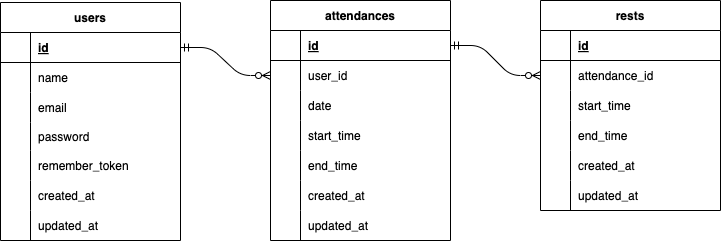

The diagram above was exported from draw.io. Its source (the exported page's mxGraphModel, read from the mxfile embedded in the PNG):
<mxGraphModel dx="968" dy="756" grid="1" gridSize="10" guides="1" tooltips="1" connect="1" arrows="1" fold="1" page="1" pageScale="1" pageWidth="827" pageHeight="1169" math="0" shadow="0">
  <root>
    <mxCell id="0" />
    <mxCell id="1" parent="0" />
    <mxCell id="2" value="users" style="shape=table;startSize=30;container=1;collapsible=1;childLayout=tableLayout;fixedRows=1;rowLines=0;fontStyle=1;align=center;resizeLast=1;" vertex="1" parent="1">
      <mxGeometry x="50" y="282" width="180" height="238" as="geometry" />
    </mxCell>
    <mxCell id="3" value="" style="shape=tableRow;horizontal=0;startSize=0;swimlaneHead=0;swimlaneBody=0;fillColor=none;collapsible=0;dropTarget=0;points=[[0,0.5],[1,0.5]];portConstraint=eastwest;top=0;left=0;right=0;bottom=1;" vertex="1" parent="2">
      <mxGeometry y="30" width="180" height="30" as="geometry" />
    </mxCell>
    <mxCell id="4" value="" style="shape=partialRectangle;connectable=0;fillColor=none;top=0;left=0;bottom=0;right=0;fontStyle=1;overflow=hidden;" vertex="1" parent="3">
      <mxGeometry width="30" height="30" as="geometry">
        <mxRectangle width="30" height="30" as="alternateBounds" />
      </mxGeometry>
    </mxCell>
    <mxCell id="5" value="id" style="shape=partialRectangle;connectable=0;fillColor=none;top=0;left=0;bottom=0;right=0;align=left;spacingLeft=6;fontStyle=5;overflow=hidden;" vertex="1" parent="3">
      <mxGeometry x="30" width="150" height="30" as="geometry">
        <mxRectangle width="150" height="30" as="alternateBounds" />
      </mxGeometry>
    </mxCell>
    <mxCell id="6" value="" style="shape=tableRow;horizontal=0;startSize=0;swimlaneHead=0;swimlaneBody=0;fillColor=none;collapsible=0;dropTarget=0;points=[[0,0.5],[1,0.5]];portConstraint=eastwest;top=0;left=0;right=0;bottom=0;" vertex="1" parent="2">
      <mxGeometry y="60" width="180" height="30" as="geometry" />
    </mxCell>
    <mxCell id="7" value="" style="shape=partialRectangle;connectable=0;fillColor=none;top=0;left=0;bottom=0;right=0;editable=1;overflow=hidden;" vertex="1" parent="6">
      <mxGeometry width="30" height="30" as="geometry">
        <mxRectangle width="30" height="30" as="alternateBounds" />
      </mxGeometry>
    </mxCell>
    <mxCell id="8" value="name" style="shape=partialRectangle;connectable=0;fillColor=none;top=0;left=0;bottom=0;right=0;align=left;spacingLeft=6;overflow=hidden;" vertex="1" parent="6">
      <mxGeometry x="30" width="150" height="30" as="geometry">
        <mxRectangle width="150" height="30" as="alternateBounds" />
      </mxGeometry>
    </mxCell>
    <mxCell id="9" value="" style="shape=tableRow;horizontal=0;startSize=0;swimlaneHead=0;swimlaneBody=0;fillColor=none;collapsible=0;dropTarget=0;points=[[0,0.5],[1,0.5]];portConstraint=eastwest;top=0;left=0;right=0;bottom=0;" vertex="1" parent="2">
      <mxGeometry y="90" width="180" height="30" as="geometry" />
    </mxCell>
    <mxCell id="10" value="" style="shape=partialRectangle;connectable=0;fillColor=none;top=0;left=0;bottom=0;right=0;editable=1;overflow=hidden;" vertex="1" parent="9">
      <mxGeometry width="30" height="30" as="geometry">
        <mxRectangle width="30" height="30" as="alternateBounds" />
      </mxGeometry>
    </mxCell>
    <mxCell id="11" value="email" style="shape=partialRectangle;connectable=0;fillColor=none;top=0;left=0;bottom=0;right=0;align=left;spacingLeft=6;overflow=hidden;" vertex="1" parent="9">
      <mxGeometry x="30" width="150" height="30" as="geometry">
        <mxRectangle width="150" height="30" as="alternateBounds" />
      </mxGeometry>
    </mxCell>
    <mxCell id="12" value="" style="shape=tableRow;horizontal=0;startSize=0;swimlaneHead=0;swimlaneBody=0;fillColor=none;collapsible=0;dropTarget=0;points=[[0,0.5],[1,0.5]];portConstraint=eastwest;top=0;left=0;right=0;bottom=0;" vertex="1" parent="2">
      <mxGeometry y="120" width="180" height="28" as="geometry" />
    </mxCell>
    <mxCell id="13" value="" style="shape=partialRectangle;connectable=0;fillColor=none;top=0;left=0;bottom=0;right=0;editable=1;overflow=hidden;" vertex="1" parent="12">
      <mxGeometry width="30" height="28" as="geometry">
        <mxRectangle width="30" height="28" as="alternateBounds" />
      </mxGeometry>
    </mxCell>
    <mxCell id="14" value="password" style="shape=partialRectangle;connectable=0;fillColor=none;top=0;left=0;bottom=0;right=0;align=left;spacingLeft=6;overflow=hidden;" vertex="1" parent="12">
      <mxGeometry x="30" width="150" height="28" as="geometry">
        <mxRectangle width="150" height="28" as="alternateBounds" />
      </mxGeometry>
    </mxCell>
    <mxCell id="55" value="" style="shape=tableRow;horizontal=0;startSize=0;swimlaneHead=0;swimlaneBody=0;fillColor=none;collapsible=0;dropTarget=0;points=[[0,0.5],[1,0.5]];portConstraint=eastwest;top=0;left=0;right=0;bottom=0;" vertex="1" parent="2">
      <mxGeometry y="148" width="180" height="30" as="geometry" />
    </mxCell>
    <mxCell id="56" value="" style="shape=partialRectangle;connectable=0;fillColor=none;top=0;left=0;bottom=0;right=0;editable=1;overflow=hidden;" vertex="1" parent="55">
      <mxGeometry width="30" height="30" as="geometry">
        <mxRectangle width="30" height="30" as="alternateBounds" />
      </mxGeometry>
    </mxCell>
    <mxCell id="57" value="remember_token" style="shape=partialRectangle;connectable=0;fillColor=none;top=0;left=0;bottom=0;right=0;align=left;spacingLeft=6;overflow=hidden;" vertex="1" parent="55">
      <mxGeometry x="30" width="150" height="30" as="geometry">
        <mxRectangle width="150" height="30" as="alternateBounds" />
      </mxGeometry>
    </mxCell>
    <mxCell id="58" value="" style="shape=tableRow;horizontal=0;startSize=0;swimlaneHead=0;swimlaneBody=0;fillColor=none;collapsible=0;dropTarget=0;points=[[0,0.5],[1,0.5]];portConstraint=eastwest;top=0;left=0;right=0;bottom=0;" vertex="1" parent="2">
      <mxGeometry y="178" width="180" height="30" as="geometry" />
    </mxCell>
    <mxCell id="59" value="" style="shape=partialRectangle;connectable=0;fillColor=none;top=0;left=0;bottom=0;right=0;editable=1;overflow=hidden;" vertex="1" parent="58">
      <mxGeometry width="30" height="30" as="geometry">
        <mxRectangle width="30" height="30" as="alternateBounds" />
      </mxGeometry>
    </mxCell>
    <mxCell id="60" value="created_at" style="shape=partialRectangle;connectable=0;fillColor=none;top=0;left=0;bottom=0;right=0;align=left;spacingLeft=6;overflow=hidden;" vertex="1" parent="58">
      <mxGeometry x="30" width="150" height="30" as="geometry">
        <mxRectangle width="150" height="30" as="alternateBounds" />
      </mxGeometry>
    </mxCell>
    <mxCell id="61" value="" style="shape=tableRow;horizontal=0;startSize=0;swimlaneHead=0;swimlaneBody=0;fillColor=none;collapsible=0;dropTarget=0;points=[[0,0.5],[1,0.5]];portConstraint=eastwest;top=0;left=0;right=0;bottom=0;" vertex="1" parent="2">
      <mxGeometry y="208" width="180" height="30" as="geometry" />
    </mxCell>
    <mxCell id="62" value="" style="shape=partialRectangle;connectable=0;fillColor=none;top=0;left=0;bottom=0;right=0;editable=1;overflow=hidden;" vertex="1" parent="61">
      <mxGeometry width="30" height="30" as="geometry">
        <mxRectangle width="30" height="30" as="alternateBounds" />
      </mxGeometry>
    </mxCell>
    <mxCell id="63" value="updated_at" style="shape=partialRectangle;connectable=0;fillColor=none;top=0;left=0;bottom=0;right=0;align=left;spacingLeft=6;overflow=hidden;" vertex="1" parent="61">
      <mxGeometry x="30" width="150" height="30" as="geometry">
        <mxRectangle width="150" height="30" as="alternateBounds" />
      </mxGeometry>
    </mxCell>
    <mxCell id="42" value="rests" style="shape=table;startSize=30;container=1;collapsible=1;childLayout=tableLayout;fixedRows=1;rowLines=0;fontStyle=1;align=center;resizeLast=1;" vertex="1" parent="1">
      <mxGeometry x="590" y="280" width="180" height="210" as="geometry" />
    </mxCell>
    <mxCell id="43" value="" style="shape=tableRow;horizontal=0;startSize=0;swimlaneHead=0;swimlaneBody=0;fillColor=none;collapsible=0;dropTarget=0;points=[[0,0.5],[1,0.5]];portConstraint=eastwest;top=0;left=0;right=0;bottom=1;" vertex="1" parent="42">
      <mxGeometry y="30" width="180" height="30" as="geometry" />
    </mxCell>
    <mxCell id="44" value="" style="shape=partialRectangle;connectable=0;fillColor=none;top=0;left=0;bottom=0;right=0;fontStyle=1;overflow=hidden;" vertex="1" parent="43">
      <mxGeometry width="30" height="30" as="geometry">
        <mxRectangle width="30" height="30" as="alternateBounds" />
      </mxGeometry>
    </mxCell>
    <mxCell id="45" value="id" style="shape=partialRectangle;connectable=0;fillColor=none;top=0;left=0;bottom=0;right=0;align=left;spacingLeft=6;fontStyle=5;overflow=hidden;" vertex="1" parent="43">
      <mxGeometry x="30" width="150" height="30" as="geometry">
        <mxRectangle width="150" height="30" as="alternateBounds" />
      </mxGeometry>
    </mxCell>
    <mxCell id="46" value="" style="shape=tableRow;horizontal=0;startSize=0;swimlaneHead=0;swimlaneBody=0;fillColor=none;collapsible=0;dropTarget=0;points=[[0,0.5],[1,0.5]];portConstraint=eastwest;top=0;left=0;right=0;bottom=0;" vertex="1" parent="42">
      <mxGeometry y="60" width="180" height="30" as="geometry" />
    </mxCell>
    <mxCell id="47" value="" style="shape=partialRectangle;connectable=0;fillColor=none;top=0;left=0;bottom=0;right=0;editable=1;overflow=hidden;" vertex="1" parent="46">
      <mxGeometry width="30" height="30" as="geometry">
        <mxRectangle width="30" height="30" as="alternateBounds" />
      </mxGeometry>
    </mxCell>
    <mxCell id="48" value="attendance_id" style="shape=partialRectangle;connectable=0;fillColor=none;top=0;left=0;bottom=0;right=0;align=left;spacingLeft=6;overflow=hidden;" vertex="1" parent="46">
      <mxGeometry x="30" width="150" height="30" as="geometry">
        <mxRectangle width="150" height="30" as="alternateBounds" />
      </mxGeometry>
    </mxCell>
    <mxCell id="49" value="" style="shape=tableRow;horizontal=0;startSize=0;swimlaneHead=0;swimlaneBody=0;fillColor=none;collapsible=0;dropTarget=0;points=[[0,0.5],[1,0.5]];portConstraint=eastwest;top=0;left=0;right=0;bottom=0;" vertex="1" parent="42">
      <mxGeometry y="90" width="180" height="30" as="geometry" />
    </mxCell>
    <mxCell id="50" value="" style="shape=partialRectangle;connectable=0;fillColor=none;top=0;left=0;bottom=0;right=0;editable=1;overflow=hidden;" vertex="1" parent="49">
      <mxGeometry width="30" height="30" as="geometry">
        <mxRectangle width="30" height="30" as="alternateBounds" />
      </mxGeometry>
    </mxCell>
    <mxCell id="51" value="start_time" style="shape=partialRectangle;connectable=0;fillColor=none;top=0;left=0;bottom=0;right=0;align=left;spacingLeft=6;overflow=hidden;" vertex="1" parent="49">
      <mxGeometry x="30" width="150" height="30" as="geometry">
        <mxRectangle width="150" height="30" as="alternateBounds" />
      </mxGeometry>
    </mxCell>
    <mxCell id="52" value="" style="shape=tableRow;horizontal=0;startSize=0;swimlaneHead=0;swimlaneBody=0;fillColor=none;collapsible=0;dropTarget=0;points=[[0,0.5],[1,0.5]];portConstraint=eastwest;top=0;left=0;right=0;bottom=0;" vertex="1" parent="42">
      <mxGeometry y="120" width="180" height="30" as="geometry" />
    </mxCell>
    <mxCell id="53" value="" style="shape=partialRectangle;connectable=0;fillColor=none;top=0;left=0;bottom=0;right=0;editable=1;overflow=hidden;" vertex="1" parent="52">
      <mxGeometry width="30" height="30" as="geometry">
        <mxRectangle width="30" height="30" as="alternateBounds" />
      </mxGeometry>
    </mxCell>
    <mxCell id="54" value="end_time" style="shape=partialRectangle;connectable=0;fillColor=none;top=0;left=0;bottom=0;right=0;align=left;spacingLeft=6;overflow=hidden;" vertex="1" parent="52">
      <mxGeometry x="30" width="150" height="30" as="geometry">
        <mxRectangle width="150" height="30" as="alternateBounds" />
      </mxGeometry>
    </mxCell>
    <mxCell id="73" value="" style="shape=tableRow;horizontal=0;startSize=0;swimlaneHead=0;swimlaneBody=0;fillColor=none;collapsible=0;dropTarget=0;points=[[0,0.5],[1,0.5]];portConstraint=eastwest;top=0;left=0;right=0;bottom=0;" vertex="1" parent="42">
      <mxGeometry y="150" width="180" height="30" as="geometry" />
    </mxCell>
    <mxCell id="74" value="" style="shape=partialRectangle;connectable=0;fillColor=none;top=0;left=0;bottom=0;right=0;editable=1;overflow=hidden;" vertex="1" parent="73">
      <mxGeometry width="30" height="30" as="geometry">
        <mxRectangle width="30" height="30" as="alternateBounds" />
      </mxGeometry>
    </mxCell>
    <mxCell id="75" value="created_at" style="shape=partialRectangle;connectable=0;fillColor=none;top=0;left=0;bottom=0;right=0;align=left;spacingLeft=6;overflow=hidden;" vertex="1" parent="73">
      <mxGeometry x="30" width="150" height="30" as="geometry">
        <mxRectangle width="150" height="30" as="alternateBounds" />
      </mxGeometry>
    </mxCell>
    <mxCell id="76" value="" style="shape=tableRow;horizontal=0;startSize=0;swimlaneHead=0;swimlaneBody=0;fillColor=none;collapsible=0;dropTarget=0;points=[[0,0.5],[1,0.5]];portConstraint=eastwest;top=0;left=0;right=0;bottom=0;" vertex="1" parent="42">
      <mxGeometry y="180" width="180" height="30" as="geometry" />
    </mxCell>
    <mxCell id="77" value="" style="shape=partialRectangle;connectable=0;fillColor=none;top=0;left=0;bottom=0;right=0;editable=1;overflow=hidden;" vertex="1" parent="76">
      <mxGeometry width="30" height="30" as="geometry">
        <mxRectangle width="30" height="30" as="alternateBounds" />
      </mxGeometry>
    </mxCell>
    <mxCell id="78" value="updated_at" style="shape=partialRectangle;connectable=0;fillColor=none;top=0;left=0;bottom=0;right=0;align=left;spacingLeft=6;overflow=hidden;" vertex="1" parent="76">
      <mxGeometry x="30" width="150" height="30" as="geometry">
        <mxRectangle width="150" height="30" as="alternateBounds" />
      </mxGeometry>
    </mxCell>
    <mxCell id="15" value="attendances" style="shape=table;startSize=30;container=1;collapsible=1;childLayout=tableLayout;fixedRows=1;rowLines=0;fontStyle=1;align=center;resizeLast=1;" vertex="1" parent="1">
      <mxGeometry x="320" y="280" width="180" height="240" as="geometry" />
    </mxCell>
    <mxCell id="16" value="" style="shape=tableRow;horizontal=0;startSize=0;swimlaneHead=0;swimlaneBody=0;fillColor=none;collapsible=0;dropTarget=0;points=[[0,0.5],[1,0.5]];portConstraint=eastwest;top=0;left=0;right=0;bottom=1;" vertex="1" parent="15">
      <mxGeometry y="30" width="180" height="30" as="geometry" />
    </mxCell>
    <mxCell id="17" value="" style="shape=partialRectangle;connectable=0;fillColor=none;top=0;left=0;bottom=0;right=0;fontStyle=1;overflow=hidden;" vertex="1" parent="16">
      <mxGeometry width="30" height="30" as="geometry">
        <mxRectangle width="30" height="30" as="alternateBounds" />
      </mxGeometry>
    </mxCell>
    <mxCell id="18" value="id" style="shape=partialRectangle;connectable=0;fillColor=none;top=0;left=0;bottom=0;right=0;align=left;spacingLeft=6;fontStyle=5;overflow=hidden;" vertex="1" parent="16">
      <mxGeometry x="30" width="150" height="30" as="geometry">
        <mxRectangle width="150" height="30" as="alternateBounds" />
      </mxGeometry>
    </mxCell>
    <mxCell id="19" value="" style="shape=tableRow;horizontal=0;startSize=0;swimlaneHead=0;swimlaneBody=0;fillColor=none;collapsible=0;dropTarget=0;points=[[0,0.5],[1,0.5]];portConstraint=eastwest;top=0;left=0;right=0;bottom=0;" vertex="1" parent="15">
      <mxGeometry y="60" width="180" height="30" as="geometry" />
    </mxCell>
    <mxCell id="20" value="" style="shape=partialRectangle;connectable=0;fillColor=none;top=0;left=0;bottom=0;right=0;editable=1;overflow=hidden;" vertex="1" parent="19">
      <mxGeometry width="30" height="30" as="geometry">
        <mxRectangle width="30" height="30" as="alternateBounds" />
      </mxGeometry>
    </mxCell>
    <mxCell id="21" value="user_id" style="shape=partialRectangle;connectable=0;fillColor=none;top=0;left=0;bottom=0;right=0;align=left;spacingLeft=6;overflow=hidden;" vertex="1" parent="19">
      <mxGeometry x="30" width="150" height="30" as="geometry">
        <mxRectangle width="150" height="30" as="alternateBounds" />
      </mxGeometry>
    </mxCell>
    <mxCell id="22" value="" style="shape=tableRow;horizontal=0;startSize=0;swimlaneHead=0;swimlaneBody=0;fillColor=none;collapsible=0;dropTarget=0;points=[[0,0.5],[1,0.5]];portConstraint=eastwest;top=0;left=0;right=0;bottom=0;" vertex="1" parent="15">
      <mxGeometry y="90" width="180" height="30" as="geometry" />
    </mxCell>
    <mxCell id="23" value="" style="shape=partialRectangle;connectable=0;fillColor=none;top=0;left=0;bottom=0;right=0;editable=1;overflow=hidden;" vertex="1" parent="22">
      <mxGeometry width="30" height="30" as="geometry">
        <mxRectangle width="30" height="30" as="alternateBounds" />
      </mxGeometry>
    </mxCell>
    <mxCell id="24" value="date" style="shape=partialRectangle;connectable=0;fillColor=none;top=0;left=0;bottom=0;right=0;align=left;spacingLeft=6;overflow=hidden;" vertex="1" parent="22">
      <mxGeometry x="30" width="150" height="30" as="geometry">
        <mxRectangle width="150" height="30" as="alternateBounds" />
      </mxGeometry>
    </mxCell>
    <mxCell id="25" value="" style="shape=tableRow;horizontal=0;startSize=0;swimlaneHead=0;swimlaneBody=0;fillColor=none;collapsible=0;dropTarget=0;points=[[0,0.5],[1,0.5]];portConstraint=eastwest;top=0;left=0;right=0;bottom=0;" vertex="1" parent="15">
      <mxGeometry y="120" width="180" height="30" as="geometry" />
    </mxCell>
    <mxCell id="26" value="" style="shape=partialRectangle;connectable=0;fillColor=none;top=0;left=0;bottom=0;right=0;editable=1;overflow=hidden;" vertex="1" parent="25">
      <mxGeometry width="30" height="30" as="geometry">
        <mxRectangle width="30" height="30" as="alternateBounds" />
      </mxGeometry>
    </mxCell>
    <mxCell id="27" value="start_time" style="shape=partialRectangle;connectable=0;fillColor=none;top=0;left=0;bottom=0;right=0;align=left;spacingLeft=6;overflow=hidden;" vertex="1" parent="25">
      <mxGeometry x="30" width="150" height="30" as="geometry">
        <mxRectangle width="150" height="30" as="alternateBounds" />
      </mxGeometry>
    </mxCell>
    <mxCell id="64" value="" style="shape=tableRow;horizontal=0;startSize=0;swimlaneHead=0;swimlaneBody=0;fillColor=none;collapsible=0;dropTarget=0;points=[[0,0.5],[1,0.5]];portConstraint=eastwest;top=0;left=0;right=0;bottom=0;" vertex="1" parent="15">
      <mxGeometry y="150" width="180" height="30" as="geometry" />
    </mxCell>
    <mxCell id="65" value="" style="shape=partialRectangle;connectable=0;fillColor=none;top=0;left=0;bottom=0;right=0;editable=1;overflow=hidden;" vertex="1" parent="64">
      <mxGeometry width="30" height="30" as="geometry">
        <mxRectangle width="30" height="30" as="alternateBounds" />
      </mxGeometry>
    </mxCell>
    <mxCell id="66" value="end_time" style="shape=partialRectangle;connectable=0;fillColor=none;top=0;left=0;bottom=0;right=0;align=left;spacingLeft=6;overflow=hidden;" vertex="1" parent="64">
      <mxGeometry x="30" width="150" height="30" as="geometry">
        <mxRectangle width="150" height="30" as="alternateBounds" />
      </mxGeometry>
    </mxCell>
    <mxCell id="67" value="" style="shape=tableRow;horizontal=0;startSize=0;swimlaneHead=0;swimlaneBody=0;fillColor=none;collapsible=0;dropTarget=0;points=[[0,0.5],[1,0.5]];portConstraint=eastwest;top=0;left=0;right=0;bottom=0;" vertex="1" parent="15">
      <mxGeometry y="180" width="180" height="30" as="geometry" />
    </mxCell>
    <mxCell id="68" value="" style="shape=partialRectangle;connectable=0;fillColor=none;top=0;left=0;bottom=0;right=0;editable=1;overflow=hidden;" vertex="1" parent="67">
      <mxGeometry width="30" height="30" as="geometry">
        <mxRectangle width="30" height="30" as="alternateBounds" />
      </mxGeometry>
    </mxCell>
    <mxCell id="69" value="created_at" style="shape=partialRectangle;connectable=0;fillColor=none;top=0;left=0;bottom=0;right=0;align=left;spacingLeft=6;overflow=hidden;" vertex="1" parent="67">
      <mxGeometry x="30" width="150" height="30" as="geometry">
        <mxRectangle width="150" height="30" as="alternateBounds" />
      </mxGeometry>
    </mxCell>
    <mxCell id="70" value="" style="shape=tableRow;horizontal=0;startSize=0;swimlaneHead=0;swimlaneBody=0;fillColor=none;collapsible=0;dropTarget=0;points=[[0,0.5],[1,0.5]];portConstraint=eastwest;top=0;left=0;right=0;bottom=0;" vertex="1" parent="15">
      <mxGeometry y="210" width="180" height="30" as="geometry" />
    </mxCell>
    <mxCell id="71" value="" style="shape=partialRectangle;connectable=0;fillColor=none;top=0;left=0;bottom=0;right=0;editable=1;overflow=hidden;" vertex="1" parent="70">
      <mxGeometry width="30" height="30" as="geometry">
        <mxRectangle width="30" height="30" as="alternateBounds" />
      </mxGeometry>
    </mxCell>
    <mxCell id="72" value="updated_at" style="shape=partialRectangle;connectable=0;fillColor=none;top=0;left=0;bottom=0;right=0;align=left;spacingLeft=6;overflow=hidden;" vertex="1" parent="70">
      <mxGeometry x="30" width="150" height="30" as="geometry">
        <mxRectangle width="150" height="30" as="alternateBounds" />
      </mxGeometry>
    </mxCell>
    <mxCell id="93" value="" style="edgeStyle=entityRelationEdgeStyle;fontSize=12;html=1;endArrow=ERzeroToMany;startArrow=ERmandOne;exitX=1;exitY=0.5;exitDx=0;exitDy=0;entryX=0;entryY=0.5;entryDx=0;entryDy=0;" edge="1" parent="1" source="3" target="19">
      <mxGeometry width="100" height="100" relative="1" as="geometry">
        <mxPoint x="200" y="401" as="sourcePoint" />
        <mxPoint x="320" y="400.5" as="targetPoint" />
      </mxGeometry>
    </mxCell>
    <mxCell id="94" value="" style="edgeStyle=entityRelationEdgeStyle;fontSize=12;html=1;endArrow=ERzeroToMany;startArrow=ERmandOne;exitX=1;exitY=0.5;exitDx=0;exitDy=0;entryX=0;entryY=0.5;entryDx=0;entryDy=0;" edge="1" parent="1" source="16" target="46">
      <mxGeometry width="100" height="100" relative="1" as="geometry">
        <mxPoint x="390" y="370" as="sourcePoint" />
        <mxPoint x="500" y="80" as="targetPoint" />
      </mxGeometry>
    </mxCell>
  </root>
</mxGraphModel>